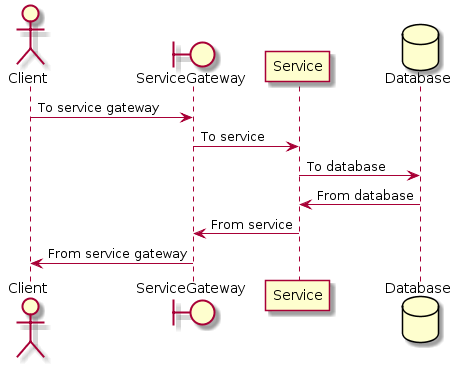

The diagram above was rendered by PlantUML. Its source (embedded in the PNG):
@startuml
actor Client
boundary ServiceGateway
participant Service
database Database
Client -> ServiceGateway: To service gateway
ServiceGateway -> Service: To service
Service -> Database : To database
Database -> Service: From database
Service -> ServiceGateway: From service
ServiceGateway -> Client: From service gateway
@enduml